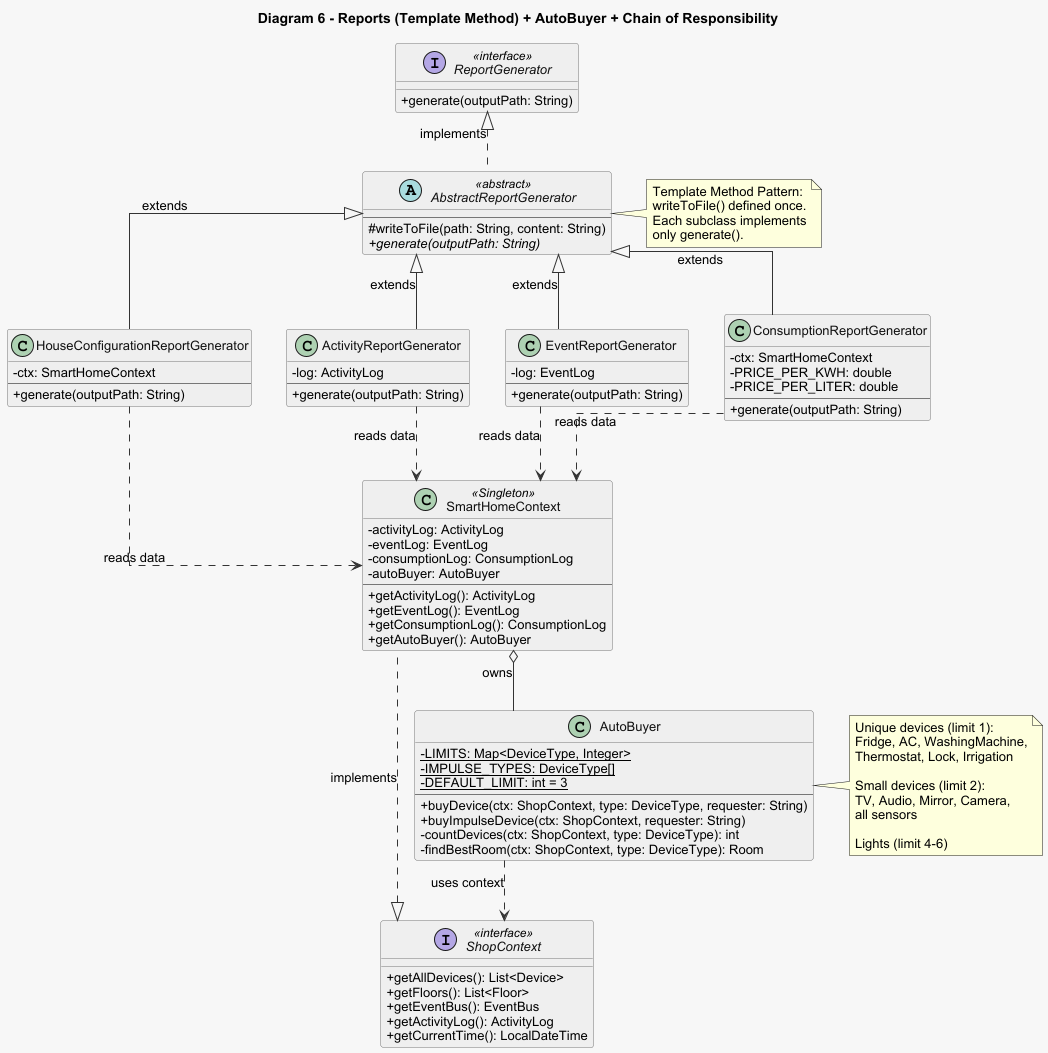

The diagram above was rendered by PlantUML. Its source (embedded in the PNG):
@startuml diagram6_reports_autobuyer

skinparam backgroundColor #F7F7F7
skinparam classBackgroundColor #EFEFEF
skinparam classBorderColor #777777
skinparam classFontColor #111111
skinparam classAttributeIconSize 0
skinparam shadowing false
skinparam linetype ortho
skinparam ArrowColor #333333
skinparam defaultFontName Arial
skinparam class {
    FontSize 14
    AttributeFontSize 13
    MethodFontSize 13
}

title Diagram 6 - Reports (Template Method) + AutoBuyer + Chain of Responsibility

interface ReportGenerator <<interface>> {
    + generate(outputPath: String)
}

abstract class AbstractReportGenerator <<abstract>> {
    --
    # writeToFile(path: String, content: String)
    + {abstract} generate(outputPath: String)
}

class HouseConfigurationReportGenerator {
    - ctx: SmartHomeContext
    --
    + generate(outputPath: String)
}

class ActivityReportGenerator {
    - log: ActivityLog
    --
    + generate(outputPath: String)
}

class EventReportGenerator {
    - log: EventLog
    --
    + generate(outputPath: String)
}

class ConsumptionReportGenerator {
    - ctx: SmartHomeContext
    - PRICE_PER_KWH: double
    - PRICE_PER_LITER: double
    --
    + generate(outputPath: String)
}

interface ShopContext <<interface>> {
    + getAllDevices(): List<Device>
    + getFloors(): List<Floor>
    + getEventBus(): EventBus
    + getActivityLog(): ActivityLog
    + getCurrentTime(): LocalDateTime
}

class AutoBuyer {
    - {static} LIMITS: Map<DeviceType, Integer>
    - {static} IMPULSE_TYPES: DeviceType[]
    - {static} DEFAULT_LIMIT: int = 3
    --
    + buyDevice(ctx: ShopContext, type: DeviceType, requester: String)
    + buyImpulseDevice(ctx: ShopContext, requester: String)
    - countDevices(ctx: ShopContext, type: DeviceType): int
    - findBestRoom(ctx: ShopContext, type: DeviceType): Room
}

class SmartHomeContext <<Singleton>> {
    - activityLog: ActivityLog
    - eventLog: EventLog
    - consumptionLog: ConsumptionLog
    - autoBuyer: AutoBuyer
    --
    + getActivityLog(): ActivityLog
    + getEventLog(): EventLog
    + getConsumptionLog(): ConsumptionLog
    + getAutoBuyer(): AutoBuyer
}

ReportGenerator <|.. AbstractReportGenerator : implements
AbstractReportGenerator <|-- HouseConfigurationReportGenerator : extends
AbstractReportGenerator <|-- ActivityReportGenerator : extends
AbstractReportGenerator <|-- EventReportGenerator : extends
AbstractReportGenerator <|-- ConsumptionReportGenerator : extends

ShopContext <|.. SmartHomeContext : implements
AutoBuyer ..> ShopContext : uses context

HouseConfigurationReportGenerator ..> SmartHomeContext : reads data
ActivityReportGenerator ..> SmartHomeContext : reads data
EventReportGenerator ..> SmartHomeContext : reads data
ConsumptionReportGenerator ..> SmartHomeContext : reads data
SmartHomeContext o-- AutoBuyer : owns

note right of AbstractReportGenerator
  Template Method Pattern:
  writeToFile() defined once.
  Each subclass implements
  only generate().
end note

note right of AutoBuyer
  Unique devices (limit 1):
  Fridge, AC, WashingMachine,
  Thermostat, Lock, Irrigation

  Small devices (limit 2):
  TV, Audio, Mirror, Camera,
  all sensors

  Lights (limit 4-6)
end note

@enduml